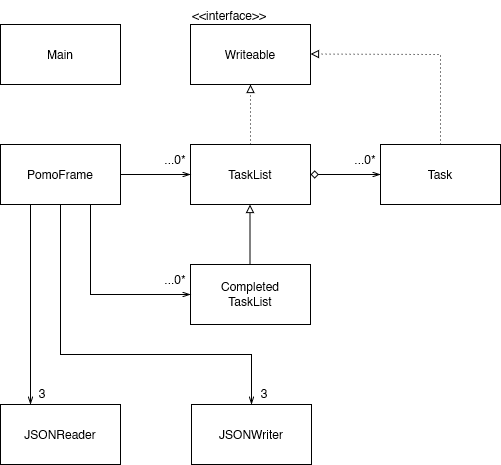

The diagram above was exported from draw.io. Its source (the exported page's mxGraphModel, read from the mxfile embedded in the PNG):
<mxGraphModel dx="1038" dy="536" grid="1" gridSize="10" guides="1" tooltips="1" connect="1" arrows="1" fold="1" page="1" pageScale="1" pageWidth="827" pageHeight="1169" math="0" shadow="0">
  <root>
    <mxCell id="WIyWlLk6GJQsqaUBKTNV-0" />
    <mxCell id="WIyWlLk6GJQsqaUBKTNV-1" parent="WIyWlLk6GJQsqaUBKTNV-0" />
    <mxCell id="0g7b0fIb6vgX0lYnKcQO-0" value="&lt;div&gt;TaskList&lt;/div&gt;" style="rounded=0;whiteSpace=wrap;html=1;" parent="WIyWlLk6GJQsqaUBKTNV-1" vertex="1">
      <mxGeometry x="220" y="160" width="120" height="60" as="geometry" />
    </mxCell>
    <mxCell id="0g7b0fIb6vgX0lYnKcQO-1" value="" style="endArrow=diamond;html=1;rounded=0;entryX=1;entryY=0.5;entryDx=0;entryDy=0;startArrow=openThin;startFill=0;endFill=0;" parent="WIyWlLk6GJQsqaUBKTNV-1" target="0g7b0fIb6vgX0lYnKcQO-0" edge="1">
      <mxGeometry width="50" height="50" relative="1" as="geometry">
        <mxPoint x="410" y="190" as="sourcePoint" />
        <mxPoint x="410" y="230" as="targetPoint" />
      </mxGeometry>
    </mxCell>
    <mxCell id="0g7b0fIb6vgX0lYnKcQO-2" value="" style="endArrow=block;dashed=1;html=1;dashPattern=1 3;strokeWidth=1;rounded=0;exitX=0.5;exitY=0;exitDx=0;exitDy=0;startArrow=none;startFill=0;endFill=0;endSize=6;" parent="WIyWlLk6GJQsqaUBKTNV-1" source="0g7b0fIb6vgX0lYnKcQO-0" edge="1">
      <mxGeometry width="50" height="50" relative="1" as="geometry">
        <mxPoint x="360" y="280" as="sourcePoint" />
        <mxPoint x="280" y="100" as="targetPoint" />
      </mxGeometry>
    </mxCell>
    <mxCell id="0g7b0fIb6vgX0lYnKcQO-3" value="Writeable" style="rounded=0;whiteSpace=wrap;html=1;" parent="WIyWlLk6GJQsqaUBKTNV-1" vertex="1">
      <mxGeometry x="220" y="40" width="120" height="60" as="geometry" />
    </mxCell>
    <mxCell id="0g7b0fIb6vgX0lYnKcQO-4" value="Task" style="rounded=0;whiteSpace=wrap;html=1;" parent="WIyWlLk6GJQsqaUBKTNV-1" vertex="1">
      <mxGeometry x="410" y="160" width="120" height="60" as="geometry" />
    </mxCell>
    <mxCell id="0g7b0fIb6vgX0lYnKcQO-5" value="...0*" style="text;html=1;strokeColor=none;fillColor=none;align=center;verticalAlign=middle;whiteSpace=wrap;rounded=0;" parent="WIyWlLk6GJQsqaUBKTNV-1" vertex="1">
      <mxGeometry x="380" y="160" width="30" height="30" as="geometry" />
    </mxCell>
    <mxCell id="0g7b0fIb6vgX0lYnKcQO-7" value="" style="endArrow=block;dashed=1;html=1;dashPattern=1 3;strokeWidth=1;rounded=0;startArrow=none;startFill=0;endFill=0;endSize=6;exitX=0.5;exitY=0;exitDx=0;exitDy=0;" parent="WIyWlLk6GJQsqaUBKTNV-1" source="0g7b0fIb6vgX0lYnKcQO-4" edge="1">
      <mxGeometry width="50" height="50" relative="1" as="geometry">
        <mxPoint x="600" y="70" as="sourcePoint" />
        <mxPoint x="340" y="69.5" as="targetPoint" />
        <Array as="points">
          <mxPoint x="470" y="70" />
        </Array>
      </mxGeometry>
    </mxCell>
    <mxCell id="0g7b0fIb6vgX0lYnKcQO-8" value="" style="endArrow=block;html=1;strokeWidth=1;rounded=0;exitX=0.5;exitY=0;exitDx=0;exitDy=0;startArrow=none;startFill=0;endFill=0;endSize=6;" parent="WIyWlLk6GJQsqaUBKTNV-1" edge="1">
      <mxGeometry width="50" height="50" relative="1" as="geometry">
        <mxPoint x="279.5" y="280" as="sourcePoint" />
        <mxPoint x="279.5" y="220" as="targetPoint" />
      </mxGeometry>
    </mxCell>
    <mxCell id="0g7b0fIb6vgX0lYnKcQO-9" value="Completed&lt;div&gt;TaskList&lt;/div&gt;" style="rounded=0;whiteSpace=wrap;html=1;" parent="WIyWlLk6GJQsqaUBKTNV-1" vertex="1">
      <mxGeometry x="220" y="280" width="120" height="60" as="geometry" />
    </mxCell>
    <mxCell id="s_eibIbHiYIj3K5cGW2a-0" value="&lt;div&gt;Main&lt;/div&gt;" style="rounded=0;whiteSpace=wrap;html=1;" vertex="1" parent="WIyWlLk6GJQsqaUBKTNV-1">
      <mxGeometry x="30" y="40" width="120" height="60" as="geometry" />
    </mxCell>
    <mxCell id="s_eibIbHiYIj3K5cGW2a-14" style="edgeStyle=orthogonalEdgeStyle;rounded=0;orthogonalLoop=1;jettySize=auto;html=1;endArrow=openThin;endFill=0;startArrow=none;startFill=0;entryX=0.5;entryY=0;entryDx=0;entryDy=0;" edge="1" parent="WIyWlLk6GJQsqaUBKTNV-1" source="s_eibIbHiYIj3K5cGW2a-1" target="s_eibIbHiYIj3K5cGW2a-13">
      <mxGeometry relative="1" as="geometry">
        <mxPoint x="270" y="380" as="targetPoint" />
        <Array as="points">
          <mxPoint x="90" y="370" />
          <mxPoint x="281" y="370" />
        </Array>
      </mxGeometry>
    </mxCell>
    <mxCell id="s_eibIbHiYIj3K5cGW2a-1" value="&lt;div&gt;PomoFrame&lt;/div&gt;" style="rounded=0;whiteSpace=wrap;html=1;" vertex="1" parent="WIyWlLk6GJQsqaUBKTNV-1">
      <mxGeometry x="30" y="160" width="120" height="60" as="geometry" />
    </mxCell>
    <mxCell id="s_eibIbHiYIj3K5cGW2a-2" value="" style="endArrow=none;html=1;rounded=0;entryX=1;entryY=0.5;entryDx=0;entryDy=0;startArrow=openThin;startFill=0;endFill=0;" edge="1" parent="WIyWlLk6GJQsqaUBKTNV-1">
      <mxGeometry width="50" height="50" relative="1" as="geometry">
        <mxPoint x="220" y="190" as="sourcePoint" />
        <mxPoint x="150" y="190" as="targetPoint" />
      </mxGeometry>
    </mxCell>
    <mxCell id="s_eibIbHiYIj3K5cGW2a-3" value="...0*" style="text;html=1;strokeColor=none;fillColor=none;align=center;verticalAlign=middle;whiteSpace=wrap;rounded=0;" vertex="1" parent="WIyWlLk6GJQsqaUBKTNV-1">
      <mxGeometry x="190" y="160" width="30" height="30" as="geometry" />
    </mxCell>
    <mxCell id="s_eibIbHiYIj3K5cGW2a-5" value="" style="endArrow=none;html=1;rounded=0;startArrow=openThin;startFill=0;endFill=0;entryX=0.75;entryY=1;entryDx=0;entryDy=0;" edge="1" parent="WIyWlLk6GJQsqaUBKTNV-1" target="s_eibIbHiYIj3K5cGW2a-1">
      <mxGeometry width="50" height="50" relative="1" as="geometry">
        <mxPoint x="220" y="310" as="sourcePoint" />
        <mxPoint x="90" y="310" as="targetPoint" />
        <Array as="points">
          <mxPoint x="120" y="310" />
        </Array>
      </mxGeometry>
    </mxCell>
    <mxCell id="s_eibIbHiYIj3K5cGW2a-6" value="...0*" style="text;html=1;strokeColor=none;fillColor=none;align=center;verticalAlign=middle;whiteSpace=wrap;rounded=0;" vertex="1" parent="WIyWlLk6GJQsqaUBKTNV-1">
      <mxGeometry x="190" y="280" width="30" height="30" as="geometry" />
    </mxCell>
    <mxCell id="s_eibIbHiYIj3K5cGW2a-7" value="" style="endArrow=none;html=1;rounded=0;startArrow=openThin;startFill=0;endFill=0;entryX=0.75;entryY=1;entryDx=0;entryDy=0;" edge="1" parent="WIyWlLk6GJQsqaUBKTNV-1">
      <mxGeometry width="50" height="50" relative="1" as="geometry">
        <mxPoint x="60" y="420" as="sourcePoint" />
        <mxPoint x="60" y="220" as="targetPoint" />
        <Array as="points">
          <mxPoint x="60" y="310" />
        </Array>
      </mxGeometry>
    </mxCell>
    <mxCell id="s_eibIbHiYIj3K5cGW2a-12" value="JSONReader" style="rounded=0;whiteSpace=wrap;html=1;" vertex="1" parent="WIyWlLk6GJQsqaUBKTNV-1">
      <mxGeometry x="30" y="420" width="120" height="60" as="geometry" />
    </mxCell>
    <mxCell id="s_eibIbHiYIj3K5cGW2a-13" value="JSONWriter" style="rounded=0;whiteSpace=wrap;html=1;" vertex="1" parent="WIyWlLk6GJQsqaUBKTNV-1">
      <mxGeometry x="221" y="420" width="120" height="60" as="geometry" />
    </mxCell>
    <mxCell id="s_eibIbHiYIj3K5cGW2a-17" value="3" style="text;html=1;strokeColor=none;fillColor=none;align=center;verticalAlign=middle;whiteSpace=wrap;rounded=0;" vertex="1" parent="WIyWlLk6GJQsqaUBKTNV-1">
      <mxGeometry x="279" y="394" width="30" height="30" as="geometry" />
    </mxCell>
    <mxCell id="s_eibIbHiYIj3K5cGW2a-19" value="3" style="text;html=1;strokeColor=none;fillColor=none;align=center;verticalAlign=middle;whiteSpace=wrap;rounded=0;" vertex="1" parent="WIyWlLk6GJQsqaUBKTNV-1">
      <mxGeometry x="57" y="394" width="30" height="30" as="geometry" />
    </mxCell>
    <mxCell id="s_eibIbHiYIj3K5cGW2a-23" value="&amp;lt;&amp;lt;interface&amp;gt;&amp;gt;" style="text;html=1;strokeColor=none;fillColor=none;align=center;verticalAlign=middle;whiteSpace=wrap;rounded=0;" vertex="1" parent="WIyWlLk6GJQsqaUBKTNV-1">
      <mxGeometry x="244" y="16" width="30" height="30" as="geometry" />
    </mxCell>
  </root>
</mxGraphModel>